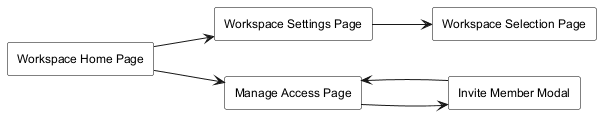

The diagram above was rendered by PlantUML. Its source (embedded in the PNG):
@startuml
skinparam monochrome true
skinparam shadowing false
skinparam defaultFontName Arial
skinparam defaultFontSize 12
skinparam rectangle {
  BackgroundColor white
  BorderColor black
}
left to right direction

rectangle "Workspace Home Page" as WorkspaceHome
rectangle "Workspace Settings Page" as WorkspaceSettingsPage
rectangle "Manage Access Page" as ManageAccessPage
rectangle "Invite Member Modal" as InviteMemberModal
rectangle "Workspace Selection Page" as WorkspaceSelectionPage

WorkspaceHome --> WorkspaceSettingsPage
WorkspaceHome --> ManageAccessPage
ManageAccessPage --> InviteMemberModal
InviteMemberModal --> ManageAccessPage
WorkspaceSettingsPage --> WorkspaceSelectionPage

@enduml